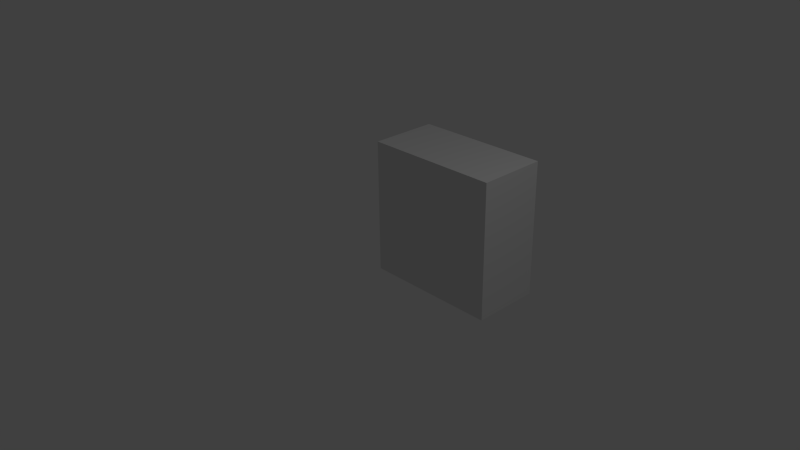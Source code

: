 # Source: varsqe.blend  (saved by Blender 2.77.0; exported with 4.5.12 LTS)
import bpy
from mathutils import Matrix  # noqa: F401  (used for matrix-valued properties, if any)

bpy.ops.wm.read_factory_settings(use_empty=True)
scene = bpy.context.scene
scene.name = 'Scene'

# ---- collections
col_collection_1 = bpy.data.collections.new('Collection 1'); scene.collection.children.link(col_collection_1)

# ---- materials (node trees are filled in below, after node groups)
mat_material = bpy.data.materials.new('Material')
mat_material.alpha_threshold = 0.0
mat_material.use_transparent_shadow = False
mat_material.roughness = 0.5
mat_material.line_color = (0.0, 0.0, 0.0, 1.0)

# ---- material node trees

# ---- world
world_world = bpy.data.worlds.new('World'); scene.world = world_world
world_world.color = (0.05088, 0.05088, 0.05088)
world_world.use_sun_shadow = False
world_world.sun_shadow_jitter_overblur = 0.0
world_world.cycles.sampling_method = 'NONE'
world_world.cycles.sample_map_resolution = 256

# ---- cameras
cam_camera = bpy.data.cameras.new('Camera')
cam_camera.clip_end = 100.0
cam_camera.lens = 35.0
cam_camera.sensor_width = 32.0
cam_camera.sensor_height = 18.0
cam_camera.ortho_scale = 7.314
cam_camera.dof.focus_distance = 0.0
cam_camera.dof.aperture_fstop = 128.0

# ---- lights
light_lamp = bpy.data.lights.new('Lamp', 'POINT')
light_lamp.transmission_factor = 0.0
light_lamp.cutoff_distance = 30.0
light_lamp.energy = 100.0
light_lamp.shadow_buffer_clip_start = 1.001
light_lamp.shadow_soft_size = 0.1
light_lamp.shadow_maximum_resolution = 0.006
light_lamp.use_absolute_resolution = True
light_lamp.cycles.use_multiple_importance_sampling = False

# ---- meshes
me_cube = bpy.data.meshes.new('Cube')
me_cube.from_pydata([(-0.8, -1.0, -0.8), (-0.8, -1.2, -0.8), (-1.0, -1.2, -0.8), (-1.0, -1.0, -0.8), (-0.8, -1.0, 0.8), (-0.8, -1.2, 0.8), (-1.0, -1.2, 0.8), (-1.0, -1.0, 0.8), (-0.8, -1.0, 1.0), (-0.8, -1.2, 1.0), (-1.0, -1.2, 1.0), (-1.0, -1.0, 1.0), (-0.8, -1.0, -1.0), (-0.8, -1.2, -1.0), (-1.0, -1.2, -1.0), (-1.0, -1.0, -1.0), (-0.8, -2.0, -0.8), (-1.0, -2.0, -0.8), (-0.8, -2.0, 0.8), (-1.0, -2.0, 0.8), (-0.8, -2.0, 1.0), (-1.0, -2.0, 1.0), (-0.8, -2.0, -1.0), (-1.0, -2.0, -1.0), (0.8, -1.0, -0.8), (0.8, -1.2, -0.8), (0.8, -1.0, 0.8), (0.8, -1.2, 0.8), (0.8, -1.0, 1.0), (0.8, -1.2, 1.0), (0.8, -1.0, -1.0), (0.8, -1.2, -1.0), (0.8, -2.0, -0.8), (0.8, -2.0, 0.8), (0.8, -2.0, 1.0), (0.8, -2.0, -1.0), (1.0, -1.0, -0.8), (1.0, -1.2, -0.8), (1.0, -1.0, 0.8), (1.0, -1.2, 0.8), (1.0, -1.0, 1.0), (1.0, -1.2, 1.0), (1.0, -1.0, -1.0), (1.0, -1.2, -1.0), (1.0, -2.0, -0.8), (1.0, -2.0, 0.8), (1.0, -2.0, 1.0), (1.0, -2.0, -1.0)], [], [(2, 3, 15, 14), (7, 6, 10, 11), (0, 4, 5, 1), (14, 13, 22, 23), (2, 6, 7, 3), (4, 0, 3, 7), (8, 11, 10, 9), (2, 14, 23, 17), (4, 7, 11, 8), (5, 4, 8, 9), (12, 13, 14, 15), (13, 1, 16, 22), (3, 0, 12, 15), (0, 1, 13, 12), (16, 18, 19, 17), (19, 18, 20, 21), (16, 17, 23, 22), (5, 9, 20, 18), (10, 6, 19, 21), (9, 10, 21, 20), (6, 2, 17, 19), (1, 5, 18, 16), (9, 20, 34, 29), (16, 22, 35, 32), (18, 33, 34, 20), (0, 24, 30, 12), (13, 1, 25, 31), (12, 30, 31, 13), (8, 28, 26, 4), (9, 5, 27, 29), (9, 29, 28, 8), (13, 31, 35, 22), (29, 34, 46, 41), (32, 35, 47, 44), (33, 45, 46, 34), (24, 36, 42, 30), (31, 25, 37, 43), (30, 42, 43, 31), (28, 40, 38, 26), (29, 27, 39, 41), (29, 41, 40, 28), (31, 43, 47, 35), (41, 39, 38, 40), (39, 41, 46, 45), (45, 44, 37, 39), (18, 5, 27, 33), (39, 37, 36, 38), (26, 4, 5, 27), (0, 24, 25, 1), (32, 44, 45, 33), (43, 42, 36, 37), (25, 1, 16, 32), (47, 43, 37, 44), (36, 24, 26, 38), (24, 26, 27, 25), (32, 33, 27, 25), (1, 25, 27, 5), (24, 0, 4, 26), (32, 33, 18, 16)])
me_cube.materials.append(mat_material)
me_cube.use_remesh_preserve_volume = False
me_cube.use_remesh_preserve_attributes = False
me_cube.use_mirror_vertex_groups = False
me_cube.update()

# ---- objects
ob_angular_variable = bpy.data.objects.new('Angular Variable', me_cube)
ob_lamp = bpy.data.objects.new('Lamp', light_lamp)
ob_camera = bpy.data.objects.new('Camera', cam_camera)

# ---- transforms, parenting, visibility, modifiers, constraints
ob_angular_variable.location = (0.0, 0.0, 0.0)
ob_angular_variable.rotation_euler = (0.0, -0.0, 9.425)
ob_angular_variable.lock_rotations_4d = False
ob_angular_variable.empty_display_type = 'ARROWS'
ob_angular_variable.lineart.crease_threshold = 0.0
ob_lamp.location = (4.076, 1.005, 5.904)
ob_lamp.rotation_euler = (0.6503, 0.05522, 1.866)
ob_lamp.lock_rotations_4d = False
ob_lamp.empty_display_type = 'ARROWS'
ob_lamp.color = (0.0, 0.0, 0.0, 0.0)
ob_lamp.lineart.crease_threshold = 0.0
ob_camera.location = (7.481, -6.508, 5.344)
ob_camera.rotation_euler = (1.109, 0.01082, 0.8149)
ob_camera.lock_rotations_4d = False
ob_camera.empty_display_type = 'ARROWS'
ob_camera.color = (0.0, 0.0, 0.0, 0.0)
ob_camera.display_type = 'WIRE'
ob_camera.lineart.crease_threshold = 0.0

# ---- collection membership
col_collection_1.objects.link(ob_angular_variable)
col_collection_1.objects.link(ob_lamp)
col_collection_1.objects.link(ob_camera)

# ---- scene / render settings (as saved in the file)
scene.camera = ob_camera
scene.frame_start = 1; scene.frame_end = 250; scene.frame_set(1)
scene.render.engine = 'BLENDER_EEVEE_NEXT'
scene.render.resolution_percentage = 50
scene.render.dither_intensity = 0.0
scene.cycles.use_denoising = False
scene.cycles.samples = 10
scene.cycles.sampling_pattern = 'TABULATED_SOBOL'
scene.cycles.light_sampling_threshold = 0.0
scene.cycles.use_adaptive_sampling = False
scene.cycles.use_light_tree = False
scene.cycles.blur_glossy = 0.0
scene.cycles.pixel_filter_type = 'GAUSSIAN'
scene.cycles.sample_clamp_indirect = 0.0
scene.view_settings.view_transform = 'Standard'
bpy.context.view_layer.update()

